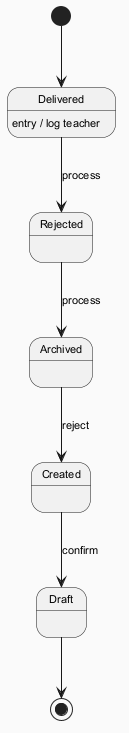

The diagram above was rendered by PlantUML. Its source (embedded in the PNG):
@startuml
skinparam backgroundColor #FAFAFA
skinparam classBackgroundColor #FFF3E0
skinparam classBorderColor #E65100
skinparam defaultFontSize 11
[*] --> Delivered
Delivered --> Rejected : process
Delivered : entry / log teacher
Rejected --> Archived : process
Archived --> Created : reject
Created --> Draft : confirm
Draft --> [*]
@enduml